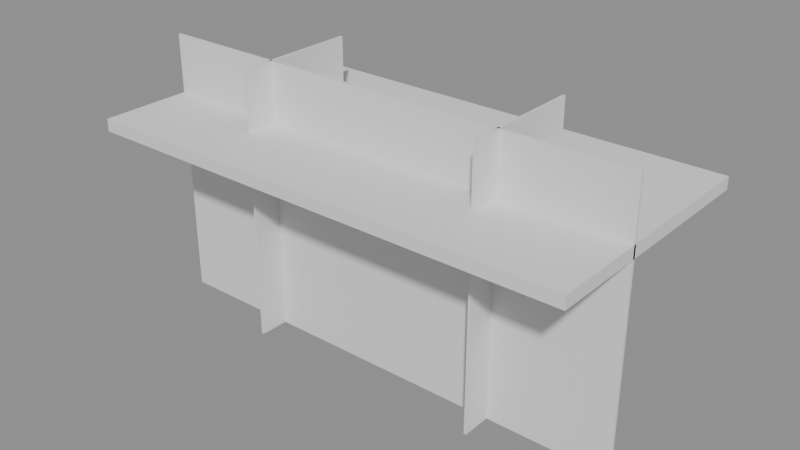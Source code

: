 # Source: p0156.blend  (saved by Blender 4.5.90; exported with 4.5.12 LTS)
import bpy
from mathutils import Matrix  # noqa: F401  (used for matrix-valued properties, if any)

bpy.ops.wm.read_factory_settings(use_empty=True)
scene = bpy.context.scene
scene.name = 'Scene'

# ---- collections
col_asset_p0156 = bpy.data.collections.new('Asset_p0156'); scene.collection.children.link(col_asset_p0156)

# ---- meshes
me_cube_003 = bpy.data.meshes.new('Cube.003')
me_cube_003.from_pydata([(-0.02, -1.0, -2.2), (-0.02, -1.0, 2.2), (-0.02, 1.0, -2.2), (-0.02, 1.0, 2.2), (0.02, -1.0, -2.2), (0.02, -1.0, 2.2), (0.02, 1.0, -2.2), (0.02, 1.0, 2.2)], [], [(0, 1, 3, 2), (2, 3, 7, 6), (6, 7, 5, 4), (4, 5, 1, 0), (2, 6, 4, 0), (7, 3, 1, 5)])
_uv = me_cube_003.uv_layers.new(name='UVMap')
_uv.uv.foreach_set('vector', [0.375, 0.0, 0.625, 0.0, 0.625, 0.25, 0.375, 0.25, 0.375, 0.25, 0.625, 0.25, 0.625, 0.5, 0.375, 0.5, 0.375, 0.5, 0.625, 0.5, 0.625, 0.75, 0.375, 0.75, 0.375, 0.75, 0.625, 0.75, 0.625, 1.0, 0.375, 1.0, 0.125, 0.5, 0.375, 0.5, 0.375, 0.75, 0.125, 0.75, 0.625, 0.5, 0.875, 0.5, 0.875, 0.75, 0.625, 0.75])
me_cube_003.update()
me_cube_002 = bpy.data.meshes.new('Cube.002')
me_cube_002.from_pydata([(-0.02, -1.0, -2.2), (-0.02, -1.0, 2.2), (-0.02, 1.0, -2.2), (-0.02, 1.0, 2.2), (0.02, -1.0, -2.2), (0.02, -1.0, 2.2), (0.02, 1.0, -2.2), (0.02, 1.0, 2.2)], [], [(0, 1, 3, 2), (2, 3, 7, 6), (6, 7, 5, 4), (4, 5, 1, 0), (2, 6, 4, 0), (7, 3, 1, 5)])
_uv = me_cube_002.uv_layers.new(name='UVMap')
_uv.uv.foreach_set('vector', [0.375, 0.0, 0.625, 0.0, 0.625, 0.25, 0.375, 0.25, 0.375, 0.25, 0.625, 0.25, 0.625, 0.5, 0.375, 0.5, 0.375, 0.5, 0.625, 0.5, 0.625, 0.75, 0.375, 0.75, 0.375, 0.75, 0.625, 0.75, 0.625, 1.0, 0.375, 1.0, 0.125, 0.5, 0.375, 0.5, 0.375, 0.75, 0.125, 0.75, 0.625, 0.5, 0.875, 0.5, 0.875, 0.75, 0.625, 0.75])
me_cube_002.update()
me_cube_001 = bpy.data.meshes.new('Cube.001')
me_cube_001.from_pydata([(-4.0, -0.02, -2.2), (-4.0, -0.02, 2.2), (-4.0, 0.02, -2.2), (-4.0, 0.02, 2.2), (4.0, -0.02, -2.2), (4.0, -0.02, 2.2), (4.0, 0.02, -2.2), (4.0, 0.02, 2.2)], [], [(0, 1, 3, 2), (2, 3, 7, 6), (6, 7, 5, 4), (4, 5, 1, 0), (2, 6, 4, 0), (7, 3, 1, 5)])
_uv = me_cube_001.uv_layers.new(name='UVMap')
_uv.uv.foreach_set('vector', [0.375, 0.0, 0.625, 0.0, 0.625, 0.25, 0.375, 0.25, 0.375, 0.25, 0.625, 0.25, 0.625, 0.5, 0.375, 0.5, 0.375, 0.5, 0.625, 0.5, 0.625, 0.75, 0.375, 0.75, 0.375, 0.75, 0.625, 0.75, 0.625, 1.0, 0.375, 1.0, 0.125, 0.5, 0.375, 0.5, 0.375, 0.75, 0.125, 0.75, 0.625, 0.5, 0.875, 0.5, 0.875, 0.75, 0.625, 0.75])
me_cube_001.update()
me_cube = bpy.data.meshes.new('Cube')
me_cube.from_pydata([(-4.0, -2.0, -0.1), (-4.0, -2.0, 0.1), (-4.0, 2.0, -0.1), (-4.0, 2.0, 0.1), (4.0, -2.0, -0.1), (4.0, -2.0, 0.1), (4.0, 2.0, -0.1), (4.0, 2.0, 0.1)], [], [(0, 1, 3, 2), (2, 3, 7, 6), (6, 7, 5, 4), (4, 5, 1, 0), (2, 6, 4, 0), (7, 3, 1, 5)])
_uv = me_cube.uv_layers.new(name='UVMap')
_uv.uv.foreach_set('vector', [0.375, 0.0, 0.625, 0.0, 0.625, 0.25, 0.375, 0.25, 0.375, 0.25, 0.625, 0.25, 0.625, 0.5, 0.375, 0.5, 0.375, 0.5, 0.625, 0.5, 0.625, 0.75, 0.375, 0.75, 0.375, 0.75, 0.625, 0.75, 0.625, 1.0, 0.375, 1.0, 0.125, 0.5, 0.375, 0.5, 0.375, 0.75, 0.125, 0.75, 0.625, 0.5, 0.875, 0.5, 0.875, 0.75, 0.625, 0.75])
me_cube.update()

# ---- objects
ob_marquesina_panelderecho = bpy.data.objects.new('Marquesina_PanelDerecho', me_cube_003)
ob_marquesina_panelizquierdo = bpy.data.objects.new('Marquesina_PanelIzquierdo', me_cube_002)
ob_marquesina_paneltrasero = bpy.data.objects.new('Marquesina_PanelTrasero', me_cube_001)
ob_marquesina_techo = bpy.data.objects.new('Marquesina_Techo', me_cube)

# ---- transforms, parenting, visibility, modifiers, constraints
ob_marquesina_panelderecho.location = (2.0, 0.5, 1.1)
ob_marquesina_panelizquierdo.location = (-2.0, 0.5, 1.1)
ob_marquesina_paneltrasero.location = (0.0, 0.0, 1.1)
ob_marquesina_techo.location = (0.0, 0.5, 2.25)

# ---- collection membership
col_asset_p0156.objects.link(ob_marquesina_panelderecho)
col_asset_p0156.objects.link(ob_marquesina_panelizquierdo)
col_asset_p0156.objects.link(ob_marquesina_paneltrasero)
col_asset_p0156.objects.link(ob_marquesina_techo)

# ---- scene / render settings (as saved in the file)
scene.frame_start = 1; scene.frame_end = 250; scene.frame_set(1)
scene.render.engine = 'BLENDER_EEVEE_NEXT'
bpy.context.view_layer.update()

# ---- added for rendering (the .blend has no active camera and no usable light): camera, sun + grey world if the file has none
cam_auto = bpy.data.cameras.new('AutoCamera')
cam_auto.lens = 50.0
cam_auto.sensor_width = 36.0
cam_auto.clip_end = 1000.0
ob_auto_camera = bpy.data.objects.new('AutoCamera', cam_auto)
scene.collection.objects.link(ob_auto_camera)
ob_auto_camera.location = (9.22259, -10.5671, 8.47807)
ob_auto_camera.rotation_euler = (1.09748, -7.21219e-08, 0.694738)
scene.camera = ob_auto_camera
light_auto_sun = bpy.data.lights.new('AutoSun', 'SUN')
light_auto_sun.energy = 3.0
light_auto_sun.angle = 0.0523599
ob_auto_sun = bpy.data.objects.new('AutoSun', light_auto_sun)
scene.collection.objects.link(ob_auto_sun)
ob_auto_sun.rotation_euler = (0.872665, 0.174533, 0.523599)
if scene.world is None:
    world_auto = bpy.data.worlds.new('AutoWorld')
    world_auto.color = (0.3, 0.3, 0.3)
    scene.world = world_auto
bpy.context.view_layer.update()
